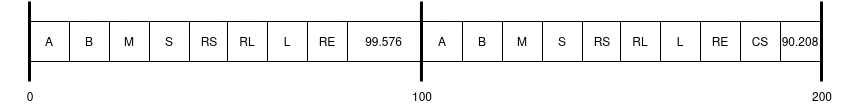

The diagram above was exported from draw.io. Its source (the exported page's mxGraphModel, read from the mxfile embedded in the PNG):
<mxGraphModel dx="1422" dy="671" grid="1" gridSize="10" guides="1" tooltips="1" connect="1" arrows="1" fold="1" page="1" pageScale="1" pageWidth="850" pageHeight="1100" math="0" shadow="0">
  <root>
    <mxCell id="0" />
    <mxCell id="1" parent="0" />
    <mxCell id="i9zEavQtKPm1DdgbwSPk-5" value="B" style="rounded=0;whiteSpace=wrap;html=1;" parent="1" vertex="1">
      <mxGeometry x="319" y="320" width="40" height="40" as="geometry" />
    </mxCell>
    <mxCell id="i9zEavQtKPm1DdgbwSPk-7" value="A" style="rounded=0;whiteSpace=wrap;html=1;" parent="1" vertex="1">
      <mxGeometry x="279" y="320" width="40" height="40" as="geometry" />
    </mxCell>
    <mxCell id="i9zEavQtKPm1DdgbwSPk-10" value="" style="endArrow=none;html=1;rounded=0;strokeWidth=3;strokeColor=default;" parent="1" edge="1">
      <mxGeometry width="50" height="50" relative="1" as="geometry">
        <mxPoint x="670.95" y="300" as="sourcePoint" />
        <mxPoint x="670.95" y="380" as="targetPoint" />
      </mxGeometry>
    </mxCell>
    <mxCell id="i9zEavQtKPm1DdgbwSPk-14" value="100" style="text;html=1;strokeColor=none;fillColor=none;align=center;verticalAlign=middle;whiteSpace=wrap;rounded=0;" parent="1" vertex="1">
      <mxGeometry x="642" y="380" width="60" height="30" as="geometry" />
    </mxCell>
    <mxCell id="i9zEavQtKPm1DdgbwSPk-16" value="200" style="text;html=1;strokeColor=none;fillColor=none;align=center;verticalAlign=middle;whiteSpace=wrap;rounded=0;" parent="1" vertex="1">
      <mxGeometry x="1042" y="380" width="60" height="30" as="geometry" />
    </mxCell>
    <mxCell id="i9zEavQtKPm1DdgbwSPk-18" value="" style="endArrow=none;html=1;rounded=0;strokeWidth=3;strokeColor=default;" parent="1" edge="1">
      <mxGeometry width="50" height="50" relative="1" as="geometry">
        <mxPoint x="279" y="300" as="sourcePoint" />
        <mxPoint x="279" y="380" as="targetPoint" />
      </mxGeometry>
    </mxCell>
    <mxCell id="i9zEavQtKPm1DdgbwSPk-17" value="" style="endArrow=none;html=1;rounded=0;strokeWidth=3;strokeColor=default;" parent="1" edge="1">
      <mxGeometry width="50" height="50" relative="1" as="geometry">
        <mxPoint x="1071" y="300" as="sourcePoint" />
        <mxPoint x="1071" y="380" as="targetPoint" />
      </mxGeometry>
    </mxCell>
    <mxCell id="i9zEavQtKPm1DdgbwSPk-19" value="0" style="text;html=1;strokeColor=none;fillColor=none;align=center;verticalAlign=middle;whiteSpace=wrap;rounded=0;" parent="1" vertex="1">
      <mxGeometry x="250" y="380" width="60" height="30" as="geometry" />
    </mxCell>
    <mxCell id="i9zEavQtKPm1DdgbwSPk-21" value="M" style="rounded=0;whiteSpace=wrap;html=1;" parent="1" vertex="1">
      <mxGeometry x="359" y="320" width="40" height="40" as="geometry" />
    </mxCell>
    <mxCell id="m5rLVfeTJ8ZVkZVHqS4Z-1" value="S" style="rounded=0;whiteSpace=wrap;html=1;" parent="1" vertex="1">
      <mxGeometry x="399" y="320" width="40" height="40" as="geometry" />
    </mxCell>
    <mxCell id="m5rLVfeTJ8ZVkZVHqS4Z-2" value="RS" style="rounded=0;whiteSpace=wrap;html=1;" parent="1" vertex="1">
      <mxGeometry x="439" y="320" width="40" height="40" as="geometry" />
    </mxCell>
    <mxCell id="m5rLVfeTJ8ZVkZVHqS4Z-3" value="RL" style="rounded=0;whiteSpace=wrap;html=1;" parent="1" vertex="1">
      <mxGeometry x="477" y="320" width="40" height="40" as="geometry" />
    </mxCell>
    <mxCell id="m5rLVfeTJ8ZVkZVHqS4Z-4" value="RE" style="rounded=0;whiteSpace=wrap;html=1;" parent="1" vertex="1">
      <mxGeometry x="557" y="320" width="40" height="40" as="geometry" />
    </mxCell>
    <mxCell id="m5rLVfeTJ8ZVkZVHqS4Z-11" value="L" style="rounded=0;whiteSpace=wrap;html=1;" parent="1" vertex="1">
      <mxGeometry x="517" y="320" width="40" height="40" as="geometry" />
    </mxCell>
    <mxCell id="m5rLVfeTJ8ZVkZVHqS4Z-26" value="B" style="rounded=0;whiteSpace=wrap;html=1;" parent="1" vertex="1">
      <mxGeometry x="712" y="320" width="40" height="40" as="geometry" />
    </mxCell>
    <mxCell id="m5rLVfeTJ8ZVkZVHqS4Z-27" value="A" style="rounded=0;whiteSpace=wrap;html=1;" parent="1" vertex="1">
      <mxGeometry x="672" y="320" width="40" height="40" as="geometry" />
    </mxCell>
    <mxCell id="m5rLVfeTJ8ZVkZVHqS4Z-28" value="M" style="rounded=0;whiteSpace=wrap;html=1;" parent="1" vertex="1">
      <mxGeometry x="752" y="320" width="40" height="40" as="geometry" />
    </mxCell>
    <mxCell id="m5rLVfeTJ8ZVkZVHqS4Z-29" value="S" style="rounded=0;whiteSpace=wrap;html=1;" parent="1" vertex="1">
      <mxGeometry x="792" y="320" width="40" height="40" as="geometry" />
    </mxCell>
    <mxCell id="m5rLVfeTJ8ZVkZVHqS4Z-30" value="RS" style="rounded=0;whiteSpace=wrap;html=1;" parent="1" vertex="1">
      <mxGeometry x="832" y="320" width="40" height="40" as="geometry" />
    </mxCell>
    <mxCell id="m5rLVfeTJ8ZVkZVHqS4Z-31" value="RL" style="rounded=0;whiteSpace=wrap;html=1;" parent="1" vertex="1">
      <mxGeometry x="870" y="320" width="40" height="40" as="geometry" />
    </mxCell>
    <mxCell id="m5rLVfeTJ8ZVkZVHqS4Z-32" value="RE" style="rounded=0;whiteSpace=wrap;html=1;" parent="1" vertex="1">
      <mxGeometry x="950" y="320" width="40" height="40" as="geometry" />
    </mxCell>
    <mxCell id="m5rLVfeTJ8ZVkZVHqS4Z-34" value="L" style="rounded=0;whiteSpace=wrap;html=1;" parent="1" vertex="1">
      <mxGeometry x="910" y="320" width="40" height="40" as="geometry" />
    </mxCell>
    <mxCell id="xq0rnm1y0FyVGnCfqdz0-2" value="&lt;div&gt;99.576&lt;/div&gt;" style="rounded=0;whiteSpace=wrap;html=1;" parent="1" vertex="1">
      <mxGeometry x="597" y="320" width="73" height="40" as="geometry" />
    </mxCell>
    <mxCell id="xq0rnm1y0FyVGnCfqdz0-4" value="&lt;span&gt;CS&lt;/span&gt;" style="rounded=0;whiteSpace=wrap;html=1;" parent="1" vertex="1">
      <mxGeometry x="990" y="320" width="40" height="40" as="geometry" />
    </mxCell>
    <mxCell id="RcP5fS3zi4IWRnPe6EEc-1" value="90.208" style="rounded=0;whiteSpace=wrap;html=1;" parent="1" vertex="1">
      <mxGeometry x="1030" y="320" width="40" height="40" as="geometry" />
    </mxCell>
  </root>
</mxGraphModel>